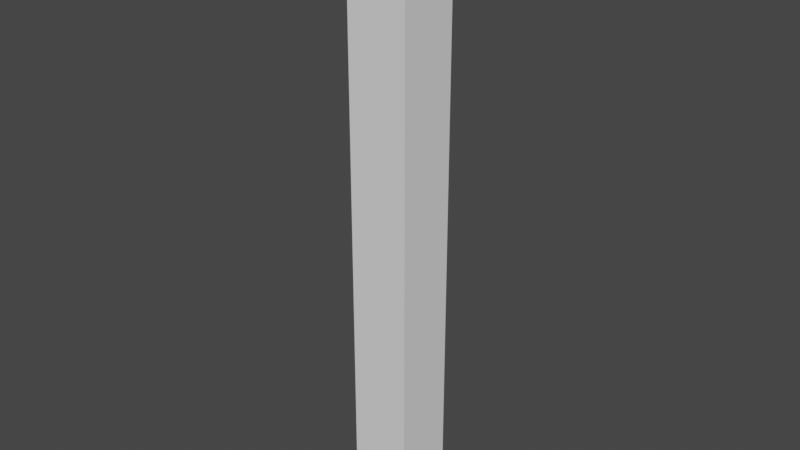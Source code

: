 # Source: windowFence.blend  (saved by Blender 2.92.15; exported with 4.5.12 LTS)
import bpy
from mathutils import Matrix  # noqa: F401  (used for matrix-valued properties, if any)

bpy.ops.wm.read_factory_settings(use_empty=True)
scene = bpy.context.scene
scene.name = 'Scene'

# ---- collections
col_collection = bpy.data.collections.new('Collection'); scene.collection.children.link(col_collection)

# ---- world
world_world = bpy.data.worlds.new('World'); scene.world = world_world
world_world.use_nodes = True; world_world.node_tree.nodes.clear()
_N = world_world.node_tree.nodes; _L = world_world.node_tree.links
n0 = _N.new('ShaderNodeOutputWorld'); n0.name = 'World Output'; n0.location = (300, 300)
n1 = _N.new('ShaderNodeBackground'); n1.name = 'Background'; n1.location = (10, 300)
n1.inputs[0].default_value = (0.05088, 0.05088, 0.05088, 1.0)
_L.new(n1.outputs[0], n0.inputs[0])
n0.is_active_output = True
world_world.color = (0.05088, 0.05088, 0.05088)
world_world.use_sun_shadow = False
world_world.sun_shadow_jitter_overblur = 0.0

# ---- meshes
me_cube_001 = bpy.data.meshes.new('Cube.001')
me_cube_001.from_pydata([(-0.05, -0.05, 0.0), (-0.05, -0.05, 1.0), (-0.05, 0.05, 0.0), (-0.05, 0.05, 1.0), (0.05, -0.05, 0.0), (0.05, -0.05, 1.0), (0.05, 0.05, 0.0), (0.05, 0.05, 1.0)], [], [(0, 1, 3, 2), (2, 3, 7, 6), (6, 7, 5, 4), (4, 5, 1, 0), (2, 6, 4, 0), (7, 3, 1, 5)])
_uv = me_cube_001.uv_layers.new(name='UVMap')
_uv.uv.foreach_set('vector', [0.9999, 0.3, 8.323e-05, 0.3, 8.335e-05, 0.2001, 0.9999, 0.2001, 0.9999, 0.2001, 8.335e-05, 0.2001, 8.329e-05, 0.1001, 0.9999, 0.1001, 0.9999, 0.1001, 8.329e-05, 0.1001, 8.323e-05, 8.378e-05, 0.9999, 8.323e-05, 0.9999, 0.4, 8.329e-05, 0.4, 8.323e-05, 0.3, 0.9999, 0.3, 0.1002, 0.4002, 0.2002, 0.4002, 0.2002, 0.5002, 0.1002, 0.5002, 8.323e-05, 0.5002, 8.323e-05, 0.4002, 0.1001, 0.4002, 0.1001, 0.5002])
me_cube_001.use_remesh_fix_poles = True
me_cube_001.use_remesh_preserve_attributes = False
me_cube_001.use_mirror_vertex_groups = False
me_cube_001.update()

# ---- objects
ob_cube = bpy.data.objects.new('Cube', me_cube_001)

# ---- transforms, parenting, visibility, modifiers, constraints
ob_cube.location = (0.0, 0.0, 0.0)
ob_cube.lineart.crease_threshold = 0.0

# ---- collection membership
col_collection.objects.link(ob_cube)

# ---- scene / render settings (as saved in the file)
scene.frame_start = 1; scene.frame_end = 250; scene.frame_set(1)
scene.render.engine = 'BLENDER_EEVEE_NEXT'
scene.cycles.use_denoising = False
scene.cycles.samples = 128
scene.cycles.sampling_pattern = 'TABULATED_SOBOL'
scene.cycles.use_adaptive_sampling = False
scene.cycles.use_light_tree = False
scene.view_settings.view_transform = 'Filmic'
bpy.context.view_layer.update()

# ---- added for rendering (the .blend has no active camera and no usable light): camera, sun
cam_auto = bpy.data.cameras.new('AutoCamera')
cam_auto.lens = 50.0
cam_auto.sensor_width = 36.0
cam_auto.clip_end = 1000.0
ob_auto_camera = bpy.data.objects.new('AutoCamera', cam_auto)
scene.collection.objects.link(ob_auto_camera)
ob_auto_camera.location = (0.934431, -1.12132, 1.24754)
ob_auto_camera.rotation_euler = (1.09748, -7.21219e-08, 0.694738)
scene.camera = ob_auto_camera
light_auto_sun = bpy.data.lights.new('AutoSun', 'SUN')
light_auto_sun.energy = 3.0
light_auto_sun.angle = 0.0523599
ob_auto_sun = bpy.data.objects.new('AutoSun', light_auto_sun)
scene.collection.objects.link(ob_auto_sun)
ob_auto_sun.rotation_euler = (0.872665, 0.174533, 0.523599)
bpy.context.view_layer.update()
